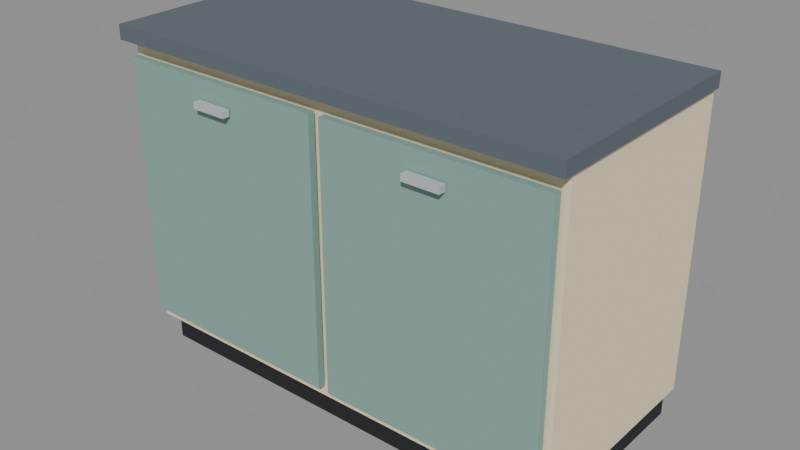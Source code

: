 # Source: counter.blend  (saved by Blender 5.0.119; exported with 4.5.12 LTS)
import bpy
from mathutils import Matrix  # noqa: F401  (used for matrix-valued properties, if any)

bpy.ops.wm.read_factory_settings(use_empty=True)
scene = bpy.context.scene
scene.name = 'Scene'

# ---- materials (node trees are filled in below, after node groups)
mat_c_1d1e22 = bpy.data.materials.new('C_1d1e22')
mat_c_1d1e22.diffuse_color = (0.1137, 0.1176, 0.1333, 1.0)
mat_c_f3e3bf = bpy.data.materials.new('C_f3e3bf')
mat_c_f3e3bf.diffuse_color = (0.9529, 0.8902, 0.749, 1.0)
mat_c_5d6770 = bpy.data.materials.new('C_5d6770')
mat_c_5d6770.diffuse_color = (0.3647, 0.4039, 0.4392, 1.0)
mat_c_87a9a0 = bpy.data.materials.new('C_87a9a0')
mat_c_87a9a0.diffuse_color = (0.5294, 0.6627, 0.6275, 1.0)
mat_m_b9c0c8 = bpy.data.materials.new('M_b9c0c8')
mat_m_b9c0c8.diffuse_color = (0.7255, 0.7529, 0.7843, 1.0)

# ---- material node trees
mat_c_1d1e22.use_nodes = True; mat_c_1d1e22.node_tree.nodes.clear()
_N = mat_c_1d1e22.node_tree.nodes; _L = mat_c_1d1e22.node_tree.links
n0 = _N.new('ShaderNodeBsdfPrincipled'); n0.name = 'Principled BSDF'; n0.location = (-200, 100)
n0.inputs[0].default_value = (0.01229, 0.01298, 0.016, 1.0)
n0.inputs[2].default_value = 0.75
n1 = _N.new('ShaderNodeOutputMaterial'); n1.name = 'Material Output'; n1.location = (200, 100)
_L.new(n0.outputs[0], n1.inputs[0])
n1.is_active_output = True
mat_c_f3e3bf.use_nodes = True; mat_c_f3e3bf.node_tree.nodes.clear()
_N = mat_c_f3e3bf.node_tree.nodes; _L = mat_c_f3e3bf.node_tree.links
n0 = _N.new('ShaderNodeBsdfPrincipled'); n0.name = 'Principled BSDF'; n0.location = (-200, 100)
n0.inputs[0].default_value = (0.8963, 0.7682, 0.521, 1.0)
n0.inputs[2].default_value = 0.75
n1 = _N.new('ShaderNodeOutputMaterial'); n1.name = 'Material Output'; n1.location = (200, 100)
_L.new(n0.outputs[0], n1.inputs[0])
n1.is_active_output = True
mat_c_5d6770.use_nodes = True; mat_c_5d6770.node_tree.nodes.clear()
_N = mat_c_5d6770.node_tree.nodes; _L = mat_c_5d6770.node_tree.links
n0 = _N.new('ShaderNodeBsdfPrincipled'); n0.name = 'Principled BSDF'; n0.location = (-200, 100)
n0.inputs[0].default_value = (0.1095, 0.1356, 0.162, 1.0)
n0.inputs[2].default_value = 0.75
n1 = _N.new('ShaderNodeOutputMaterial'); n1.name = 'Material Output'; n1.location = (200, 100)
_L.new(n0.outputs[0], n1.inputs[0])
n1.is_active_output = True
mat_c_87a9a0.use_nodes = True; mat_c_87a9a0.node_tree.nodes.clear()
_N = mat_c_87a9a0.node_tree.nodes; _L = mat_c_87a9a0.node_tree.links
n0 = _N.new('ShaderNodeBsdfPrincipled'); n0.name = 'Principled BSDF'; n0.location = (-200, 100)
n0.inputs[0].default_value = (0.2423, 0.3968, 0.3515, 1.0)
n0.inputs[2].default_value = 0.75
n1 = _N.new('ShaderNodeOutputMaterial'); n1.name = 'Material Output'; n1.location = (200, 100)
_L.new(n0.outputs[0], n1.inputs[0])
n1.is_active_output = True
mat_m_b9c0c8.use_nodes = True; mat_m_b9c0c8.node_tree.nodes.clear()
_N = mat_m_b9c0c8.node_tree.nodes; _L = mat_m_b9c0c8.node_tree.links
n0 = _N.new('ShaderNodeBsdfPrincipled'); n0.name = 'Principled BSDF'; n0.location = (-200, 100)
n0.inputs[0].default_value = (0.4851, 0.5271, 0.5776, 1.0)
n0.inputs[2].default_value = 0.75
n1 = _N.new('ShaderNodeOutputMaterial'); n1.name = 'Material Output'; n1.location = (200, 100)
_L.new(n0.outputs[0], n1.inputs[0])
n1.is_active_output = True

# ---- meshes
me_counter = bpy.data.meshes.new('counter')
me_counter.from_pydata([(-2.44, -0.96, 0.0), (-2.44, -0.96, 0.32), (-2.44, 1.2, 0.0), (-2.44, 1.2, 0.32), (2.44, -0.96, 0.0), (2.44, -0.96, 0.32), (2.44, 1.2, 0.0), (2.44, 1.2, 0.32), (-2.52, -1.08, 0.32), (-2.52, -1.08, 3.52), (-2.52, 1.24, 0.32), (-2.52, 1.24, 3.52), (2.52, -1.08, 0.32), (2.52, -1.08, 3.52), (2.52, 1.24, 0.32), (2.52, 1.24, 3.52), (-2.56, -1.24, 3.52), (-2.56, -1.24, 3.68), (-2.56, 1.24, 3.52), (-2.56, 1.24, 3.68), (2.56, -1.24, 3.52), (2.56, -1.24, 3.68), (2.56, 1.24, 3.52), (2.56, 1.24, 3.68), (0.06, -1.2, 0.48), (0.06, -1.2, 3.36), (0.06, -1.12, 0.48), (0.06, -1.12, 3.36), (2.46, -1.2, 0.48), (2.46, -1.2, 3.36), (2.46, -1.12, 0.48), (2.46, -1.12, 3.36), (1.06, -1.3, 3.084), (1.06, -1.3, 3.156), (1.06, -1.22, 3.084), (1.06, -1.22, 3.156), (1.46, -1.3, 3.084), (1.46, -1.3, 3.156), (1.46, -1.22, 3.084), (1.46, -1.22, 3.156), (-2.46, -1.2, 0.48), (-2.46, -1.2, 3.36), (-2.46, -1.12, 0.48), (-2.46, -1.12, 3.36), (-0.06, -1.2, 0.48), (-0.06, -1.2, 3.36), (-0.06, -1.12, 0.48), (-0.06, -1.12, 3.36), (-1.46, -1.3, 3.084), (-1.46, -1.3, 3.156), (-1.46, -1.22, 3.084), (-1.46, -1.22, 3.156), (-1.06, -1.3, 3.084), (-1.06, -1.3, 3.156), (-1.06, -1.22, 3.084), (-1.06, -1.22, 3.156)], [], [(0, 1, 3, 2), (2, 3, 7, 6), (6, 7, 5, 4), (4, 5, 1, 0), (2, 6, 4, 0), (7, 3, 1, 5), (8, 9, 11, 10), (10, 11, 15, 14), (14, 15, 13, 12), (12, 13, 9, 8), (10, 14, 12, 8), (15, 11, 9, 13), (16, 17, 19, 18), (18, 19, 23, 22), (22, 23, 21, 20), (20, 21, 17, 16), (18, 22, 20, 16), (23, 19, 17, 21), (24, 25, 27, 26), (26, 27, 31, 30), (30, 31, 29, 28), (28, 29, 25, 24), (26, 30, 28, 24), (31, 27, 25, 29), (32, 33, 35, 34), (34, 35, 39, 38), (38, 39, 37, 36), (36, 37, 33, 32), (34, 38, 36, 32), (39, 35, 33, 37), (40, 41, 43, 42), (42, 43, 47, 46), (46, 47, 45, 44), (44, 45, 41, 40), (42, 46, 44, 40), (47, 43, 41, 45), (48, 49, 51, 50), (50, 51, 55, 54), (54, 55, 53, 52), (52, 53, 49, 48), (50, 54, 52, 48), (55, 51, 49, 53)])
me_counter.polygons.foreach_set('material_index', [0, 0, 0, 0, 0, 0, 1, 1, 1, 1, 1, 1, 2, 2, 2, 2, 2, 2, 3, 3, 3, 3, 3, 3, 4, 4, 4, 4, 4, 4, 3, 3, 3, 3, 3, 3, 4, 4, 4, 4, 4, 4])
me_counter.materials.append(mat_c_1d1e22)
me_counter.materials.append(mat_c_f3e3bf)
me_counter.materials.append(mat_c_5d6770)
me_counter.materials.append(mat_c_87a9a0)
me_counter.materials.append(mat_m_b9c0c8)
me_counter.update()

# ---- objects
ob_counter = bpy.data.objects.new('counter', me_counter)
ob_col_b0 = bpy.data.objects.new('COL_b0', None)
ob_col_b1 = bpy.data.objects.new('COL_b1', None)
ob_surf_0 = bpy.data.objects.new('SURF_0', None)

# ---- transforms, parenting, visibility, modifiers, constraints
ob_counter.location = (0.0, 0.0, 0.0)
ob_col_b0.parent = ob_counter
ob_col_b0.location = (0.0, 0.08, 1.76)
ob_col_b0.scale = (5.04, 2.32, 3.52)
ob_col_b0.empty_display_type = 'CUBE'
ob_col_b0.empty_display_size = 0.5
ob_col_b0.hide_render = True
ob_col_b1.parent = ob_counter
ob_col_b1.location = (0.0, 0.0, 3.6)
ob_col_b1.scale = (5.12, 2.48, 0.16)
ob_col_b1.empty_display_type = 'CUBE'
ob_col_b1.empty_display_size = 0.5
ob_col_b1.hide_render = True
ob_surf_0.parent = ob_counter
ob_surf_0.location = (0.0, 0.0, 3.68)
ob_surf_0.scale = (4.44, 1.68, 0.2)
ob_surf_0.empty_display_type = 'CUBE'
ob_surf_0.empty_display_size = 0.5
ob_surf_0.hide_render = True

# ---- collection membership
scene.collection.objects.link(ob_counter)
scene.collection.objects.link(ob_col_b0)
scene.collection.objects.link(ob_col_b1)
scene.collection.objects.link(ob_surf_0)

# ---- scene / render settings (as saved in the file)
scene.frame_start = 1; scene.frame_end = 250; scene.frame_set(1)
scene.render.engine = 'BLENDER_EEVEE_NEXT'
scene.render.bake_bias = 0.0
scene.render.bake_samples = 0
scene.cycles.sampling_pattern = 'TABULATED_SOBOL'
scene.eevee.use_volume_custom_range = False
bpy.context.view_layer.update()

# ---- added for rendering (the .blend has no active camera and no usable light): camera, sun + grey world if the file has none
cam_auto = bpy.data.cameras.new('AutoCamera')
cam_auto.lens = 50.0
cam_auto.sensor_width = 36.0
cam_auto.clip_end = 1000.0
ob_auto_camera = bpy.data.objects.new('AutoCamera', cam_auto)
scene.collection.objects.link(ob_auto_camera)
ob_auto_camera.location = (6.28938, -7.57725, 6.8715)
ob_auto_camera.rotation_euler = (1.09748, -7.21219e-08, 0.694738)
scene.camera = ob_auto_camera
light_auto_sun = bpy.data.lights.new('AutoSun', 'SUN')
light_auto_sun.energy = 3.0
light_auto_sun.angle = 0.0523599
ob_auto_sun = bpy.data.objects.new('AutoSun', light_auto_sun)
scene.collection.objects.link(ob_auto_sun)
ob_auto_sun.rotation_euler = (0.872665, 0.174533, 0.523599)
if scene.world is None:
    world_auto = bpy.data.worlds.new('AutoWorld')
    world_auto.color = (0.3, 0.3, 0.3)
    scene.world = world_auto
bpy.context.view_layer.update()
